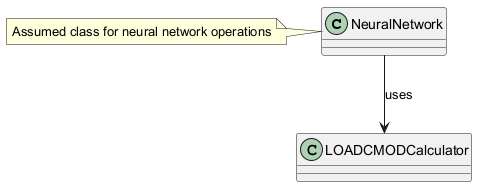

The diagram above was rendered by PlantUML. Its source (embedded in the PNG):
@startuml
class NeuralNetwork {
}
class LOADCMODCalculator {
}
NeuralNetwork --> LOADCMODCalculator : uses
note left of NeuralNetwork : Assumed class for neural network operations
@enduml